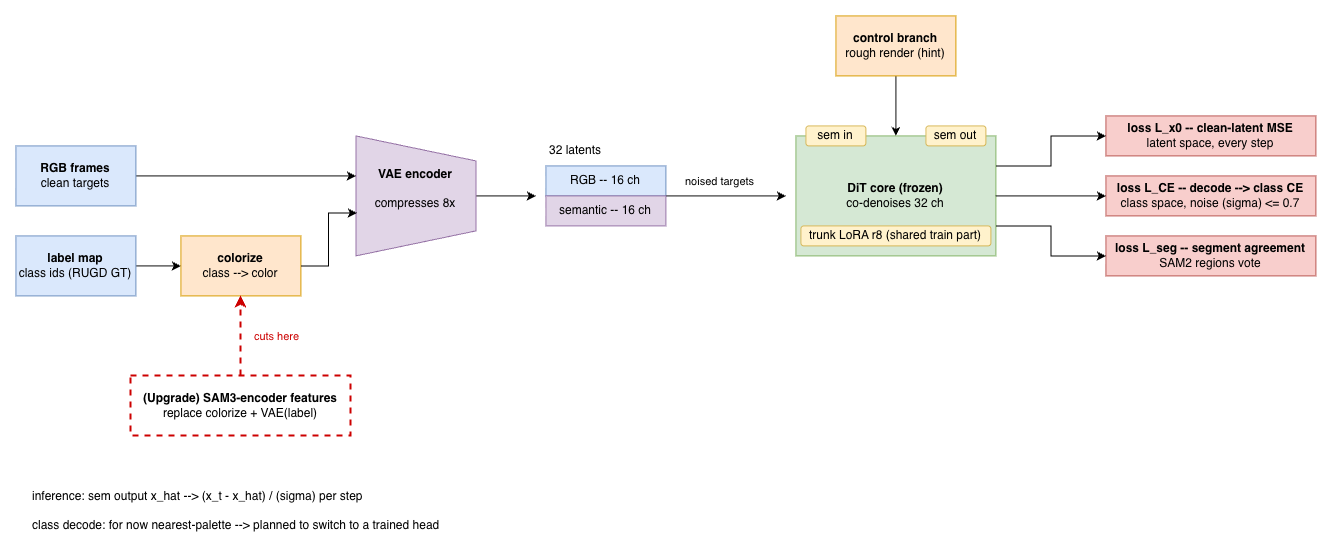

The diagram above was exported from draw.io. Its source (the exported page's mxGraphModel, read from the mxfile embedded in the PNG):
<mxGraphModel dx="1571" dy="916" grid="1" gridSize="10" guides="1" tooltips="1" connect="1" arrows="1" fold="1" page="1" pageScale="1" pageWidth="850" pageHeight="1100" math="0" shadow="0">
  <root>
    <mxCell id="0" />
    <mxCell id="1" parent="0" />
    <mxCell id="mF80YZYpMP8edh7_JYox-21" edge="1" parent="1" source="mF80YZYpMP8edh7_JYox-1" style="edgeStyle=orthogonalEdgeStyle;rounded=0;orthogonalLoop=1;jettySize=auto;html=1;exitX=0.5;exitY=0;exitDx=0;exitDy=0;">
      <mxGeometry relative="1" as="geometry">
        <mxPoint x="660" y="300" as="targetPoint" />
      </mxGeometry>
    </mxCell>
    <mxCell id="mF80YZYpMP8edh7_JYox-1" parent="1" style="shape=trapezoid;perimeter=trapezoidPerimeter;whiteSpace=wrap;html=1;shapeInside=1;fixedSize=1;rotation=90;fillColor=#e1d5e7;strokeColor=#9673a6;size=25;horizontal=0;" value="&lt;b&gt;VAE encoder&lt;/b&gt;&lt;div&gt;&lt;br&gt;&lt;div&gt;compresses 8x&lt;div&gt;&lt;br&gt;&lt;/div&gt;&lt;/div&gt;&lt;/div&gt;" vertex="1">
      <mxGeometry height="120" width="120" x="480" y="240" as="geometry" />
    </mxCell>
    <mxCell id="mF80YZYpMP8edh7_JYox-7" edge="1" parent="1" source="mF80YZYpMP8edh7_JYox-4" style="edgeStyle=orthogonalEdgeStyle;rounded=0;orthogonalLoop=1;jettySize=auto;html=1;exitX=1;exitY=0.5;exitDx=0;exitDy=0;">
      <mxGeometry relative="1" as="geometry">
        <mxPoint x="480" y="280" as="targetPoint" />
      </mxGeometry>
    </mxCell>
    <mxCell id="mF80YZYpMP8edh7_JYox-4" parent="1" style="rounded=0;whiteSpace=wrap;html=1;fillColor=#dae8fc;strokeColor=#6c8ebf;" value="&lt;b&gt;RGB frames&lt;/b&gt;&lt;div&gt;clean targets&lt;/div&gt;" vertex="1">
      <mxGeometry height="60" width="120" x="140" y="250" as="geometry" />
    </mxCell>
    <mxCell id="mF80YZYpMP8edh7_JYox-8" edge="1" parent="1" source="mF80YZYpMP8edh7_JYox-5" style="edgeStyle=orthogonalEdgeStyle;rounded=0;orthogonalLoop=1;jettySize=auto;html=1;exitX=1;exitY=0.5;exitDx=0;exitDy=0;entryX=0;entryY=0.5;entryDx=0;entryDy=0;" target="mF80YZYpMP8edh7_JYox-6">
      <mxGeometry relative="1" as="geometry" />
    </mxCell>
    <mxCell id="mF80YZYpMP8edh7_JYox-5" parent="1" style="rounded=0;whiteSpace=wrap;html=1;fillColor=#dae8fc;strokeColor=#6c8ebf;" value="&lt;b&gt;label map&lt;/b&gt;&lt;div&gt;class ids (RUGD GT)&lt;/div&gt;" vertex="1">
      <mxGeometry height="60" width="120" x="140" y="340" as="geometry" />
    </mxCell>
    <mxCell id="mF80YZYpMP8edh7_JYox-6" parent="1" style="rounded=0;whiteSpace=wrap;html=1;fillColor=#ffe6cc;strokeColor=#d79b00;" value="&lt;b&gt;colorize&lt;/b&gt;&lt;div&gt;class --&amp;gt; color&lt;/div&gt;" vertex="1">
      <mxGeometry height="60" width="120" x="305" y="340" as="geometry" />
    </mxCell>
    <mxCell id="mF80YZYpMP8edh7_JYox-9" edge="1" parent="1" source="mF80YZYpMP8edh7_JYox-6" style="edgeStyle=orthogonalEdgeStyle;rounded=0;orthogonalLoop=1;jettySize=auto;html=1;exitX=1;exitY=0.5;exitDx=0;exitDy=0;entryX=0.642;entryY=0.992;entryDx=0;entryDy=0;entryPerimeter=0;" target="mF80YZYpMP8edh7_JYox-1">
      <mxGeometry relative="1" as="geometry" />
    </mxCell>
    <mxCell id="mF80YZYpMP8edh7_JYox-14" connectable="0" parent="1" style="group" value="" vertex="1">
      <mxGeometry height="90" width="120" x="670" y="240" as="geometry" />
    </mxCell>
    <mxCell id="mF80YZYpMP8edh7_JYox-12" parent="mF80YZYpMP8edh7_JYox-14" style="text;html=1;whiteSpace=wrap;strokeColor=none;fillColor=none;align=center;verticalAlign=middle;rounded=0;" value="32 latents" vertex="1">
      <mxGeometry height="30" width="60" as="geometry" />
    </mxCell>
    <mxCell id="mF80YZYpMP8edh7_JYox-13" connectable="0" parent="mF80YZYpMP8edh7_JYox-14" style="group" value="" vertex="1">
      <mxGeometry height="60" width="120" y="30" as="geometry" />
    </mxCell>
    <mxCell id="mF80YZYpMP8edh7_JYox-10" parent="mF80YZYpMP8edh7_JYox-13" style="rounded=0;whiteSpace=wrap;html=1;fillColor=#dae8fc;strokeColor=#6c8ebf;" value="RGB -- 16 ch" vertex="1">
      <mxGeometry height="30" width="120" as="geometry" />
    </mxCell>
    <mxCell id="mF80YZYpMP8edh7_JYox-27" edge="1" parent="mF80YZYpMP8edh7_JYox-13" source="mF80YZYpMP8edh7_JYox-11" style="edgeStyle=orthogonalEdgeStyle;rounded=0;orthogonalLoop=1;jettySize=auto;html=1;exitX=1;exitY=0;exitDx=0;exitDy=0;">
      <mxGeometry relative="1" as="geometry">
        <Array as="points">
          <mxPoint x="239.97" y="30.03" />
        </Array>
        <mxPoint x="120" y="40" as="sourcePoint" />
        <mxPoint x="240" y="30.029999999999973" as="targetPoint" />
      </mxGeometry>
    </mxCell>
    <mxCell id="s6-c9WGZEDW_vYwQYOC4-1" connectable="0" parent="mF80YZYpMP8edh7_JYox-27" style="edgeLabel;html=1;align=center;verticalAlign=middle;resizable=0;points=[];" value="noised targets" vertex="1">
      <mxGeometry relative="1" x="-0.1095" as="geometry">
        <mxPoint y="-15" as="offset" />
      </mxGeometry>
    </mxCell>
    <mxCell id="mF80YZYpMP8edh7_JYox-11" parent="mF80YZYpMP8edh7_JYox-13" style="rounded=0;whiteSpace=wrap;html=1;fillColor=#e1d5e7;strokeColor=#9673a6;" value="semantic -- 16 ch" vertex="1">
      <mxGeometry height="30" width="120" y="30" as="geometry" />
    </mxCell>
    <mxCell id="mF80YZYpMP8edh7_JYox-28" connectable="0" parent="1" style="group" value="" vertex="1">
      <mxGeometry height="130" width="200" x="920" y="230" as="geometry" />
    </mxCell>
    <mxCell id="mF80YZYpMP8edh7_JYox-22" parent="mF80YZYpMP8edh7_JYox-28" style="rounded=0;whiteSpace=wrap;html=1;fillColor=#d5e8d4;strokeColor=#82b366;" value="&lt;b&gt;DiT core (frozen)&lt;/b&gt;&lt;div&gt;&lt;div&gt;co-denoises 32 ch&lt;/div&gt;&lt;/div&gt;" vertex="1">
      <mxGeometry height="120" width="200" y="10" as="geometry" />
    </mxCell>
    <mxCell id="mF80YZYpMP8edh7_JYox-23" parent="mF80YZYpMP8edh7_JYox-28" style="rounded=1;whiteSpace=wrap;html=1;fillColor=#fff2cc;strokeColor=#d6b656;" value="sem in" vertex="1">
      <mxGeometry height="20" width="60" x="10" as="geometry" />
    </mxCell>
    <mxCell id="mF80YZYpMP8edh7_JYox-24" parent="mF80YZYpMP8edh7_JYox-28" style="rounded=1;whiteSpace=wrap;html=1;fillColor=#fff2cc;strokeColor=#d6b656;" value="sem out" vertex="1">
      <mxGeometry height="20" width="60" x="130" as="geometry" />
    </mxCell>
    <mxCell id="mF80YZYpMP8edh7_JYox-25" parent="mF80YZYpMP8edh7_JYox-28" style="rounded=1;whiteSpace=wrap;html=1;fillColor=#fff2cc;strokeColor=#d6b656;" value="trunk LoRA r8 (shared train part)" vertex="1">
      <mxGeometry height="20" width="190" x="5" y="100" as="geometry" />
    </mxCell>
    <mxCell id="mF80YZYpMP8edh7_JYox-33" edge="1" parent="1" source="mF80YZYpMP8edh7_JYox-30" style="edgeStyle=orthogonalEdgeStyle;rounded=0;orthogonalLoop=1;jettySize=auto;html=1;exitX=0.5;exitY=1;exitDx=0;exitDy=0;" target="mF80YZYpMP8edh7_JYox-22">
      <mxGeometry relative="1" as="geometry" />
    </mxCell>
    <mxCell id="mF80YZYpMP8edh7_JYox-30" parent="1" style="rounded=0;whiteSpace=wrap;html=1;fillColor=#ffe6cc;strokeColor=#d79b00;" value="&lt;b&gt;control branch&lt;/b&gt;&lt;br&gt;&lt;div&gt;rough render (hint)&lt;/div&gt;" vertex="1">
      <mxGeometry height="60" width="120" x="960" y="120" as="geometry" />
    </mxCell>
    <mxCell id="mF80YZYpMP8edh7_JYox-34" parent="1" style="rounded=0;whiteSpace=wrap;html=1;fillColor=#f8cecc;strokeColor=#b85450;" value="&lt;b&gt;loss L_x0 -- clean-latent MSE&lt;/b&gt;&lt;div&gt;latent space, every step&lt;/div&gt;" vertex="1">
      <mxGeometry height="40" width="210" x="1230" y="220" as="geometry" />
    </mxCell>
    <mxCell id="CEqzRc6v82ghQRpf7ePe-1" parent="1" style="rounded=0;whiteSpace=wrap;html=1;fillColor=#f8cecc;strokeColor=#b85450;" value="&lt;b&gt;loss L_CE -- decode --&amp;gt; class CE&lt;/b&gt;&lt;div&gt;class space, noise (sigma) &amp;lt;= 0.7&lt;/div&gt;" vertex="1">
      <mxGeometry height="40" width="210" x="1230" y="280" as="geometry" />
    </mxCell>
    <mxCell id="CEqzRc6v82ghQRpf7ePe-2" parent="1" style="rounded=0;whiteSpace=wrap;html=1;fillColor=#f8cecc;strokeColor=#b85450;" value="&lt;b&gt;loss L_seg -- segment agreement&lt;/b&gt;&lt;div&gt;SAM2 regions vote&lt;/div&gt;" vertex="1">
      <mxGeometry height="40" width="210" x="1230" y="340" as="geometry" />
    </mxCell>
    <mxCell id="CEqzRc6v82ghQRpf7ePe-3" edge="1" parent="1" source="mF80YZYpMP8edh7_JYox-22" style="edgeStyle=orthogonalEdgeStyle;rounded=0;orthogonalLoop=1;jettySize=auto;html=1;exitX=1;exitY=0.25;exitDx=0;exitDy=0;entryX=0;entryY=0.5;entryDx=0;entryDy=0;" target="mF80YZYpMP8edh7_JYox-34">
      <mxGeometry relative="1" as="geometry" />
    </mxCell>
    <mxCell id="CEqzRc6v82ghQRpf7ePe-4" edge="1" parent="1" source="mF80YZYpMP8edh7_JYox-22" style="edgeStyle=orthogonalEdgeStyle;rounded=0;orthogonalLoop=1;jettySize=auto;html=1;exitX=1;exitY=0.5;exitDx=0;exitDy=0;" target="CEqzRc6v82ghQRpf7ePe-1">
      <mxGeometry relative="1" as="geometry" />
    </mxCell>
    <mxCell id="CEqzRc6v82ghQRpf7ePe-5" edge="1" parent="1" source="mF80YZYpMP8edh7_JYox-22" style="edgeStyle=orthogonalEdgeStyle;rounded=0;orthogonalLoop=1;jettySize=auto;html=1;exitX=1;exitY=0.75;exitDx=0;exitDy=0;entryX=0;entryY=0.5;entryDx=0;entryDy=0;" target="CEqzRc6v82ghQRpf7ePe-2">
      <mxGeometry relative="1" as="geometry" />
    </mxCell>
    <mxCell id="CEqzRc6v82ghQRpf7ePe-7" edge="1" parent="1" source="CEqzRc6v82ghQRpf7ePe-6" style="edgeStyle=orthogonalEdgeStyle;rounded=0;orthogonalLoop=1;jettySize=auto;html=1;exitX=0.5;exitY=0;exitDx=0;exitDy=0;entryX=0.5;entryY=1;entryDx=0;entryDy=0;strokeColor=#CC0000;dashed=1;strokeWidth=2;fontColor=#CC0000;" target="mF80YZYpMP8edh7_JYox-6">
      <mxGeometry relative="1" as="geometry">
        <mxPoint x="340.1111111111111" y="450" as="targetPoint" />
      </mxGeometry>
    </mxCell>
    <mxCell id="s6-c9WGZEDW_vYwQYOC4-2" connectable="0" parent="CEqzRc6v82ghQRpf7ePe-7" style="edgeLabel;html=1;align=center;verticalAlign=middle;resizable=0;points=[];fontColor=#CC0000;" value="cuts here" vertex="1">
      <mxGeometry relative="1" x="-0.35" as="geometry">
        <mxPoint x="35" y="-14" as="offset" />
      </mxGeometry>
    </mxCell>
    <mxCell id="CEqzRc6v82ghQRpf7ePe-6" parent="1" style="rounded=0;whiteSpace=wrap;html=1;dashed=1;strokeColor=#CC0000;strokeWidth=2;" value="&lt;b&gt;(Upgrade) SAM3-encoder features&lt;/b&gt;&lt;div&gt;replace colorize + VAE(label)&lt;/div&gt;" vertex="1">
      <mxGeometry height="60" width="220" x="255" y="480" as="geometry" />
    </mxCell>
    <mxCell id="CEqzRc6v82ghQRpf7ePe-9" parent="1" style="text;html=1;whiteSpace=wrap;strokeColor=none;fillColor=none;align=left;verticalAlign=middle;rounded=0;" value="inference: sem output x_hat --&amp;gt; (x_t - x_hat) / (sigma) per step&lt;div&gt;&lt;br&gt;&lt;div&gt;class decode: for now nearest-palette --&amp;gt; planned to switch to a trained head&lt;span style=&quot;background-color: transparent; color: light-dark(rgb(0, 0, 0), rgb(255, 255, 255));&quot;&gt;&amp;nbsp;&amp;nbsp;&lt;/span&gt;&lt;/div&gt;&lt;/div&gt;" vertex="1">
      <mxGeometry height="30" width="420" x="155" y="600" as="geometry" />
    </mxCell>
  </root>
</mxGraphModel>